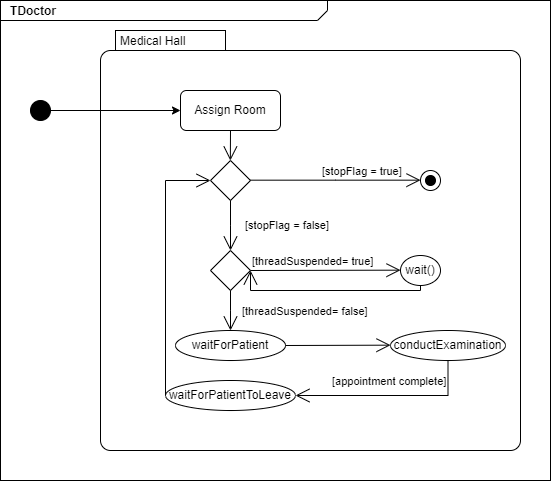

The diagram above was exported from draw.io. Its source (the exported page's mxGraphModel, read from the mxfile embedded in the PNG):
<mxGraphModel dx="1151" dy="637" grid="1" gridSize="10" guides="1" tooltips="1" connect="1" arrows="1" fold="1" page="1" pageScale="1.5" pageWidth="1169" pageHeight="826" background="none" math="0" shadow="0">
  <root>
    <mxCell id="0" style=";html=1;" />
    <mxCell id="1" style=";html=1;" parent="0" />
    <mxCell id="1672d66443f91eb5-1" value="&lt;p style=&quot;margin: 0px ; margin-top: 4px ; margin-left: 10px ; text-align: left&quot;&gt;&lt;b&gt;TDoctor&lt;/b&gt;&lt;/p&gt;" style="html=1;strokeWidth=1;shape=mxgraph.sysml.package;html=1;overflow=fill;whiteSpace=wrap;fillColor=none;gradientColor=none;fontSize=12;align=center;labelX=327.64;" parent="1" vertex="1">
      <mxGeometry x="530" y="310" width="550" height="480" as="geometry" />
    </mxCell>
    <mxCell id="1672d66443f91eb5-13" style="edgeStyle=orthogonalEdgeStyle;rounded=0;html=1;jettySize=auto;orthogonalLoop=1;endArrow=circlePlus;endFill=0;" parent="1" source="1672d66443f91eb5-4" edge="1">
      <mxGeometry relative="1" as="geometry">
        <Array as="points">
          <mxPoint x="477" y="485" />
          <mxPoint x="517" y="485" />
        </Array>
        <mxPoint x="577" y="375" as="targetPoint" />
      </mxGeometry>
    </mxCell>
    <mxCell id="1672d66443f91eb5-15" style="edgeStyle=orthogonalEdgeStyle;rounded=0;html=1;endArrow=circlePlus;endFill=0;jettySize=auto;orthogonalLoop=1;" parent="1" source="1672d66443f91eb5-5" edge="1">
      <mxGeometry relative="1" as="geometry">
        <Array as="points">
          <mxPoint x="717" y="485" />
          <mxPoint x="517" y="485" />
        </Array>
        <mxPoint x="577" y="375" as="targetPoint" />
      </mxGeometry>
    </mxCell>
    <mxCell id="1672d66443f91eb5-21" style="edgeStyle=none;rounded=0;html=1;dashed=1;endArrow=none;endFill=0;jettySize=auto;orthogonalLoop=1;" parent="1" source="1672d66443f91eb5-6" edge="1">
      <mxGeometry relative="1" as="geometry">
        <mxPoint x="1066.5833333333335" y="655" as="targetPoint" />
      </mxGeometry>
    </mxCell>
    <mxCell id="1672d66443f91eb5-16" style="edgeStyle=orthogonalEdgeStyle;rounded=0;html=1;endArrow=circlePlus;endFill=0;jettySize=auto;orthogonalLoop=1;entryX=0.25;entryY=1;" parent="1" target="1672d66443f91eb5-5" edge="1">
      <mxGeometry relative="1" as="geometry">
        <Array as="points">
          <mxPoint x="627" y="635" />
          <mxPoint x="677" y="635" />
        </Array>
        <mxPoint x="627" y="655" as="sourcePoint" />
      </mxGeometry>
    </mxCell>
    <mxCell id="1672d66443f91eb5-17" style="edgeStyle=orthogonalEdgeStyle;rounded=0;html=1;endArrow=circlePlus;endFill=0;jettySize=auto;orthogonalLoop=1;entryX=0.5;entryY=1;" parent="1" target="1672d66443f91eb5-5" edge="1">
      <mxGeometry relative="1" as="geometry">
        <Array as="points">
          <mxPoint x="817" y="635" />
          <mxPoint x="717" y="635" />
        </Array>
        <mxPoint x="817" y="655" as="sourcePoint" />
      </mxGeometry>
    </mxCell>
    <mxCell id="1672d66443f91eb5-18" style="edgeStyle=orthogonalEdgeStyle;rounded=0;html=1;endArrow=circlePlus;endFill=0;jettySize=auto;orthogonalLoop=1;entryX=0.75;entryY=1;" parent="1" target="1672d66443f91eb5-5" edge="1">
      <mxGeometry relative="1" as="geometry">
        <Array as="points">
          <mxPoint x="1017" y="625" />
          <mxPoint x="757" y="625" />
        </Array>
        <mxPoint x="1017" y="655" as="sourcePoint" />
      </mxGeometry>
    </mxCell>
    <mxCell id="1672d66443f91eb5-22" style="edgeStyle=none;rounded=0;html=1;dashed=1;endArrow=none;endFill=0;jettySize=auto;orthogonalLoop=1;" parent="1" source="1672d66443f91eb5-9" edge="1">
      <mxGeometry relative="1" as="geometry">
        <mxPoint x="1017" y="425" as="targetPoint" />
      </mxGeometry>
    </mxCell>
    <mxCell id="1672d66443f91eb5-14" style="edgeStyle=orthogonalEdgeStyle;rounded=0;html=1;endArrow=circlePlus;endFill=0;jettySize=auto;orthogonalLoop=1;" parent="1" target="1672d66443f91eb5-4" edge="1">
      <mxGeometry relative="1" as="geometry">
        <Array as="points">
          <mxPoint x="477" y="755" />
          <mxPoint x="477" y="755" />
        </Array>
        <mxPoint x="477" y="785" as="sourcePoint" />
      </mxGeometry>
    </mxCell>
    <mxCell id="1672d66443f91eb5-19" style="rounded=0;html=1;endArrow=none;endFill=0;jettySize=auto;orthogonalLoop=1;dashed=1;" parent="1" source="1672d66443f91eb5-11" edge="1">
      <mxGeometry relative="1" as="geometry">
        <mxPoint x="1000.030303030303" y="725" as="targetPoint" />
      </mxGeometry>
    </mxCell>
    <mxCell id="1672d66443f91eb5-20" style="edgeStyle=none;rounded=0;html=1;dashed=1;endArrow=none;endFill=0;jettySize=auto;orthogonalLoop=1;" parent="1" target="1672d66443f91eb5-6" edge="1">
      <mxGeometry relative="1" as="geometry">
        <mxPoint x="1187" y="825" as="sourcePoint" />
      </mxGeometry>
    </mxCell>
    <mxCell id="h8YRSHF3vo_m3Yq3uB1z-4" value="Medical Hall" style="shape=mxgraph.sysml.compState;align=left;verticalAlign=top;spacingTop=-3;spacingLeft=18;strokeWidth=1;recursiveResize=0;" vertex="1" parent="1">
      <mxGeometry x="630" y="340" width="420" height="420" as="geometry" />
    </mxCell>
    <mxCell id="h8YRSHF3vo_m3Yq3uB1z-6" value="Assign Room" style="strokeColor=inherit;fillColor=inherit;gradientColor=inherit;shape=rect;html=1;rounded=1;whiteSpace=wrap;align=center;" vertex="1" parent="h8YRSHF3vo_m3Yq3uB1z-4">
      <mxGeometry x="80" y="60" width="100" height="40" as="geometry" />
    </mxCell>
    <mxCell id="h8YRSHF3vo_m3Yq3uB1z-12" value="" style="shape=rhombus;html=1;labelPosition=right;align=left;verticalAlign=middle" vertex="1" parent="h8YRSHF3vo_m3Yq3uB1z-4">
      <mxGeometry x="110" y="130" width="40" height="40" as="geometry" />
    </mxCell>
    <mxCell id="h8YRSHF3vo_m3Yq3uB1z-13" value="" style="edgeStyle=elbowEdgeStyle;html=1;elbow=horizontal;align=right;verticalAlign=bottom;rounded=0;labelBackgroundColor=none;endArrow=open;endSize=12;" edge="1" target="h8YRSHF3vo_m3Yq3uB1z-12" parent="h8YRSHF3vo_m3Yq3uB1z-4">
      <mxGeometry relative="1" as="geometry">
        <mxPoint x="130" y="100" as="sourcePoint" />
      </mxGeometry>
    </mxCell>
    <mxCell id="h8YRSHF3vo_m3Yq3uB1z-14" value="[stopFlag = false]" style="edgeStyle=elbowEdgeStyle;html=1;elbow=vertical;align=right;endArrow=open;rounded=0;labelBackgroundColor=none;endSize=12;entryX=0.5;entryY=0;entryDx=0;entryDy=0;" edge="1" source="h8YRSHF3vo_m3Yq3uB1z-12" parent="h8YRSHF3vo_m3Yq3uB1z-4" target="h8YRSHF3vo_m3Yq3uB1z-17">
      <mxGeometry x="0.0019" y="100" relative="1" as="geometry">
        <mxPoint x="250" y="210" as="targetPoint" />
        <mxPoint as="offset" />
      </mxGeometry>
    </mxCell>
    <mxCell id="h8YRSHF3vo_m3Yq3uB1z-16" value="" style="shape=mxgraph.sysml.actFinal;html=1;verticalLabelPosition=bottom;labelBackgroundColor=#ffffff;verticalAlign=top;" vertex="1" parent="h8YRSHF3vo_m3Yq3uB1z-4">
      <mxGeometry x="320" y="140" width="20" height="20" as="geometry" />
    </mxCell>
    <mxCell id="h8YRSHF3vo_m3Yq3uB1z-15" value="&lt;span style=&quot;text-align: right&quot;&gt;[stopFlag = true]&lt;/span&gt;" style="edgeStyle=elbowEdgeStyle;html=1;elbow=vertical;align=left;endArrow=open;rounded=0;labelBackgroundColor=none;verticalAlign=bottom;endSize=12;" edge="1" source="h8YRSHF3vo_m3Yq3uB1z-12" parent="h8YRSHF3vo_m3Yq3uB1z-4" target="h8YRSHF3vo_m3Yq3uB1z-16">
      <mxGeometry x="-0.1765" relative="1" as="geometry">
        <mxPoint x="380" y="210" as="targetPoint" />
        <mxPoint as="offset" />
      </mxGeometry>
    </mxCell>
    <mxCell id="h8YRSHF3vo_m3Yq3uB1z-17" value="" style="shape=rhombus;html=1;labelPosition=right;align=left;verticalAlign=middle" vertex="1" parent="h8YRSHF3vo_m3Yq3uB1z-4">
      <mxGeometry x="110" y="220" width="40" height="40" as="geometry" />
    </mxCell>
    <mxCell id="h8YRSHF3vo_m3Yq3uB1z-19" value="waitForPatient" style="ellipse;whiteSpace=wrap;html=1;align=center;" vertex="1" parent="h8YRSHF3vo_m3Yq3uB1z-4">
      <mxGeometry x="75" y="300" width="110" height="30" as="geometry" />
    </mxCell>
    <mxCell id="h8YRSHF3vo_m3Yq3uB1z-29" value="&lt;span style=&quot;text-align: right&quot;&gt;[threadSuspended= false]&lt;/span&gt;" style="edgeStyle=elbowEdgeStyle;html=1;elbow=vertical;align=left;endArrow=open;rounded=0;labelBackgroundColor=none;verticalAlign=bottom;endSize=12;exitX=0.5;exitY=1;exitDx=0;exitDy=0;entryX=0.5;entryY=0;entryDx=0;entryDy=0;" edge="1" parent="h8YRSHF3vo_m3Yq3uB1z-4" source="h8YRSHF3vo_m3Yq3uB1z-17" target="h8YRSHF3vo_m3Yq3uB1z-19">
      <mxGeometry x="0.5" y="10" relative="1" as="geometry">
        <mxPoint x="330" y="159.80952380952374" as="targetPoint" />
        <mxPoint x="160" y="159.80952380952374" as="sourcePoint" />
        <mxPoint as="offset" />
      </mxGeometry>
    </mxCell>
    <mxCell id="h8YRSHF3vo_m3Yq3uB1z-31" value="wait()" style="ellipse;whiteSpace=wrap;html=1;align=center;" vertex="1" parent="h8YRSHF3vo_m3Yq3uB1z-4">
      <mxGeometry x="300" y="225" width="40" height="30" as="geometry" />
    </mxCell>
    <mxCell id="h8YRSHF3vo_m3Yq3uB1z-30" value="&lt;span style=&quot;text-align: right&quot;&gt;[threadSuspended= true]&lt;/span&gt;" style="edgeStyle=elbowEdgeStyle;html=1;elbow=vertical;align=left;endArrow=open;rounded=0;labelBackgroundColor=none;verticalAlign=bottom;endSize=12;exitX=1;exitY=0.5;exitDx=0;exitDy=0;entryX=0;entryY=0.5;entryDx=0;entryDy=0;" edge="1" parent="h8YRSHF3vo_m3Yq3uB1z-4" source="h8YRSHF3vo_m3Yq3uB1z-17" target="h8YRSHF3vo_m3Yq3uB1z-31">
      <mxGeometry x="-1" relative="1" as="geometry">
        <mxPoint x="140" y="300" as="targetPoint" />
        <mxPoint x="140" y="270" as="sourcePoint" />
        <mxPoint as="offset" />
      </mxGeometry>
    </mxCell>
    <mxCell id="h8YRSHF3vo_m3Yq3uB1z-32" value="conductExamination" style="ellipse;whiteSpace=wrap;html=1;align=center;" vertex="1" parent="h8YRSHF3vo_m3Yq3uB1z-4">
      <mxGeometry x="290" y="300" width="115" height="30" as="geometry" />
    </mxCell>
    <mxCell id="h8YRSHF3vo_m3Yq3uB1z-33" value="" style="edgeStyle=elbowEdgeStyle;html=1;elbow=vertical;align=left;endArrow=open;rounded=0;labelBackgroundColor=none;verticalAlign=bottom;endSize=12;entryX=0;entryY=0.5;entryDx=0;entryDy=0;exitX=1;exitY=0.5;exitDx=0;exitDy=0;" edge="1" parent="h8YRSHF3vo_m3Yq3uB1z-4" source="h8YRSHF3vo_m3Yq3uB1z-19" target="h8YRSHF3vo_m3Yq3uB1z-32">
      <mxGeometry x="0.111" y="5" relative="1" as="geometry">
        <mxPoint x="140" y="310" as="targetPoint" />
        <mxPoint x="190" y="320" as="sourcePoint" />
        <mxPoint as="offset" />
      </mxGeometry>
    </mxCell>
    <mxCell id="h8YRSHF3vo_m3Yq3uB1z-34" value="waitForPatientToLeave" style="ellipse;whiteSpace=wrap;html=1;align=center;" vertex="1" parent="h8YRSHF3vo_m3Yq3uB1z-4">
      <mxGeometry x="65" y="350" width="130" height="30" as="geometry" />
    </mxCell>
    <mxCell id="h8YRSHF3vo_m3Yq3uB1z-35" value="&lt;span style=&quot;text-align: right&quot;&gt;[appointment complete]&lt;/span&gt;" style="edgeStyle=elbowEdgeStyle;html=1;elbow=vertical;align=left;endArrow=open;rounded=0;labelBackgroundColor=none;verticalAlign=bottom;endSize=12;exitX=0.5;exitY=1;exitDx=0;exitDy=0;entryX=1;entryY=0.5;entryDx=0;entryDy=0;" edge="1" parent="h8YRSHF3vo_m3Yq3uB1z-4" source="h8YRSHF3vo_m3Yq3uB1z-32" target="h8YRSHF3vo_m3Yq3uB1z-34">
      <mxGeometry x="0.6267" y="-5" relative="1" as="geometry">
        <mxPoint x="310" y="250" as="targetPoint" />
        <mxPoint x="160" y="250" as="sourcePoint" />
        <mxPoint as="offset" />
        <Array as="points">
          <mxPoint x="320" y="365" />
        </Array>
      </mxGeometry>
    </mxCell>
    <mxCell id="h8YRSHF3vo_m3Yq3uB1z-37" value="" style="edgeStyle=elbowEdgeStyle;html=1;elbow=vertical;align=left;endArrow=open;rounded=0;labelBackgroundColor=none;verticalAlign=bottom;endSize=12;exitX=0;exitY=0.5;exitDx=0;exitDy=0;entryX=0;entryY=0.5;entryDx=0;entryDy=0;" edge="1" parent="h8YRSHF3vo_m3Yq3uB1z-4" source="h8YRSHF3vo_m3Yq3uB1z-34" target="h8YRSHF3vo_m3Yq3uB1z-12">
      <mxGeometry x="-0.3514" y="3" relative="1" as="geometry">
        <mxPoint x="205" y="375" as="targetPoint" />
        <mxPoint x="357.5" y="340" as="sourcePoint" />
        <mxPoint x="-1" as="offset" />
        <Array as="points">
          <mxPoint x="70" y="150" />
          <mxPoint x="80" y="260" />
        </Array>
      </mxGeometry>
    </mxCell>
    <mxCell id="h8YRSHF3vo_m3Yq3uB1z-39" value="" style="edgeStyle=elbowEdgeStyle;html=1;elbow=vertical;align=left;endArrow=open;rounded=0;labelBackgroundColor=none;verticalAlign=bottom;endSize=12;exitX=0.5;exitY=1;exitDx=0;exitDy=0;entryX=1;entryY=0.5;entryDx=0;entryDy=0;" edge="1" parent="h8YRSHF3vo_m3Yq3uB1z-4" source="h8YRSHF3vo_m3Yq3uB1z-31" target="h8YRSHF3vo_m3Yq3uB1z-17">
      <mxGeometry x="-0.4595" y="35" relative="1" as="geometry">
        <mxPoint x="310" y="250" as="targetPoint" />
        <mxPoint x="160" y="250" as="sourcePoint" />
        <mxPoint as="offset" />
        <Array as="points">
          <mxPoint x="230" y="260" />
          <mxPoint x="200" y="270" />
          <mxPoint x="240" y="255" />
        </Array>
      </mxGeometry>
    </mxCell>
    <mxCell id="h8YRSHF3vo_m3Yq3uB1z-11" style="edgeStyle=orthogonalEdgeStyle;rounded=0;orthogonalLoop=1;jettySize=auto;html=1;" edge="1" parent="1" source="h8YRSHF3vo_m3Yq3uB1z-5" target="h8YRSHF3vo_m3Yq3uB1z-6">
      <mxGeometry relative="1" as="geometry" />
    </mxCell>
    <mxCell id="h8YRSHF3vo_m3Yq3uB1z-5" value="" style="shape=ellipse;html=1;fillColor=#000000;verticalLabelPosition=bottom;labelBackgroundColor=#ffffff;verticalAlign=top;" vertex="1" parent="1">
      <mxGeometry x="560" y="410" width="20" height="20" as="geometry" />
    </mxCell>
    <mxCell id="h8YRSHF3vo_m3Yq3uB1z-8" value="" style="strokeColor=inherit;fillColor=inherit;gradientColor=inherit;edgeStyle=none;html=1;endArrow=open;endSize=12;rounded=0;" edge="1" parent="1" source="h8YRSHF3vo_m3Yq3uB1z-5" target="h8YRSHF3vo_m3Yq3uB1z-6">
      <mxGeometry relative="1" as="geometry" />
    </mxCell>
  </root>
</mxGraphModel>